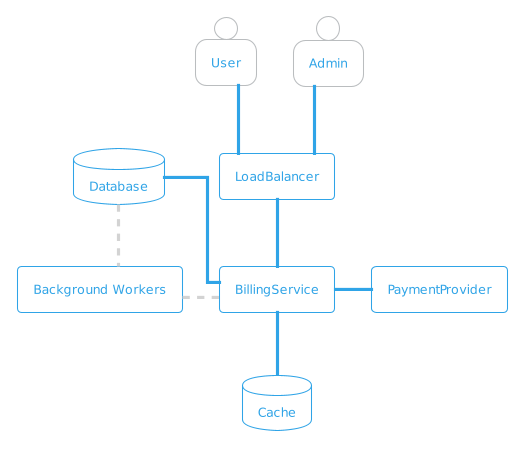

The diagram above was rendered by PlantUML. Its source (embedded in the PNG):
@startuml
' hide the spot
' hide circle
skinparam linetype ortho
skinparam componentStyle rectangle
!theme cerulean-outline

person User
person Admin
component LoadBalancer
component BillingService
database Database
component PaymentProvider
database Cache
component "Background Workers" as Workers
User -down- LoadBalancer 
Admin -down- LoadBalancer
LoadBalancer -down- BillingService
BillingService -left- Database
BillingService -right- PaymentProvider
BillingService -- Cache
Workers .right- BillingService #LightGray
Workers .up- Database #LightGray
@enduml